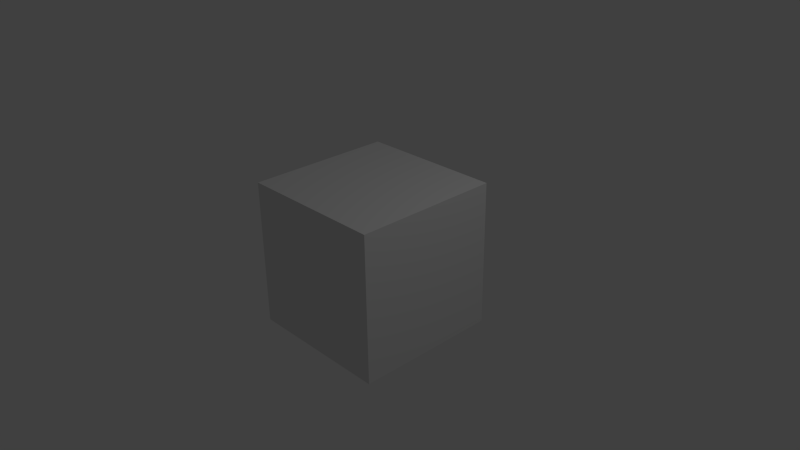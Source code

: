 # Source: flippedCube.blend  (saved by Blender 2.75.0; exported with 4.5.12 LTS)
import bpy
from mathutils import Matrix  # noqa: F401  (used for matrix-valued properties, if any)

bpy.ops.wm.read_factory_settings(use_empty=True)
scene = bpy.context.scene
scene.name = 'Scene'

# ---- collections
col_collection_1 = bpy.data.collections.new('Collection 1'); scene.collection.children.link(col_collection_1)

# ---- materials (node trees are filled in below, after node groups)
mat_material = bpy.data.materials.new('Material')
mat_material.alpha_threshold = 0.0
mat_material.use_transparent_shadow = False
mat_material.roughness = 0.5
mat_material.line_color = (0.0, 0.0, 0.0, 1.0)

# ---- material node trees

# ---- world
world_world = bpy.data.worlds.new('World'); scene.world = world_world
world_world.color = (0.05088, 0.05088, 0.05088)
world_world.use_sun_shadow = False
world_world.sun_shadow_jitter_overblur = 0.0
world_world.cycles.sampling_method = 'MANUAL'
world_world.cycles.sample_map_resolution = 256

# ---- cameras
cam_camera = bpy.data.cameras.new('Camera')
cam_camera.clip_end = 100.0
cam_camera.lens = 35.0
cam_camera.sensor_width = 32.0
cam_camera.sensor_height = 18.0
cam_camera.ortho_scale = 7.314
cam_camera.dof.focus_distance = 0.0
cam_camera.dof.aperture_fstop = 128.0

# ---- lights
light_lamp = bpy.data.lights.new('Lamp', 'POINT')
light_lamp.transmission_factor = 0.0
light_lamp.cutoff_distance = 30.0
light_lamp.energy = 100.0
light_lamp.shadow_buffer_clip_start = 1.001
light_lamp.shadow_soft_size = 0.1
light_lamp.shadow_maximum_resolution = 0.006
light_lamp.use_absolute_resolution = True
light_lamp.cycles.use_multiple_importance_sampling = False

# ---- meshes
me_cube = bpy.data.meshes.new('Cube')
me_cube.from_pydata([(1.0, 1.0, -1.0), (1.0, -1.0, -1.0), (-1.0, -1.0, -1.0), (-1.0, 1.0, -1.0), (1.0, 1.0, 1.0), (1.0, -1.0, 1.0), (-1.0, -1.0, 1.0), (-1.0, 1.0, 1.0)], [], [(0, 3, 2, 1), (4, 5, 6, 7), (0, 1, 5, 4), (1, 2, 6, 5), (2, 3, 7, 6), (4, 7, 3, 0)])
_uv = me_cube.uv_layers.new(name='UVMap')
_uv.uv.foreach_set('vector', [0.5, 0.75, 0.5, 0.5, 0.25, 0.5, 0.25, 0.75, 0.5, 8.665e-05, 0.25, 8.659e-05, 0.25, 0.25, 0.5, 0.25, 0.5, 0.75, 0.25, 0.75, 0.25, 0.9999, 0.5, 0.9999, 0.25, 0.75, 0.25, 0.5, 8.659e-05, 0.5, 8.659e-05, 0.75, 0.25, 0.5, 0.5, 0.5, 0.5, 0.25, 0.25, 0.25, 0.75, 0.75, 0.75, 0.5, 0.5, 0.5, 0.5, 0.75])
me_cube.materials.append(mat_material)
me_cube.use_remesh_preserve_volume = False
me_cube.use_remesh_preserve_attributes = False
me_cube.use_mirror_vertex_groups = False
me_cube.update()

# ---- objects
ob_cube = bpy.data.objects.new('Cube', me_cube)
ob_lamp = bpy.data.objects.new('Lamp', light_lamp)
ob_camera = bpy.data.objects.new('Camera', cam_camera)

# ---- transforms, parenting, visibility, modifiers, constraints
ob_cube.location = (0.0, 0.0, 0.0)
ob_cube.lock_rotations_4d = False
ob_cube.empty_display_type = 'ARROWS'
ob_cube.lineart.crease_threshold = 0.0
ob_lamp.location = (4.076, 1.005, 5.904)
ob_lamp.rotation_euler = (0.6503, 0.05522, 1.866)
ob_lamp.lock_rotations_4d = False
ob_lamp.empty_display_type = 'ARROWS'
ob_lamp.color = (0.0, 0.0, 0.0, 0.0)
ob_lamp.lineart.crease_threshold = 0.0
ob_camera.location = (7.481, -6.508, 5.344)
ob_camera.rotation_euler = (1.109, 0.01082, 0.8149)
ob_camera.lock_rotations_4d = False
ob_camera.empty_display_type = 'ARROWS'
ob_camera.color = (0.0, 0.0, 0.0, 0.0)
ob_camera.display_type = 'WIRE'
ob_camera.lineart.crease_threshold = 0.0

# ---- collection membership
col_collection_1.objects.link(ob_cube)
col_collection_1.objects.link(ob_lamp)
col_collection_1.objects.link(ob_camera)

# ---- scene / render settings (as saved in the file)
scene.camera = ob_camera
scene.frame_start = 1; scene.frame_end = 250; scene.frame_set(1)
scene.render.engine = 'BLENDER_EEVEE_NEXT'
scene.render.resolution_percentage = 50
scene.render.dither_intensity = 0.0
scene.cycles.use_denoising = False
scene.cycles.samples = 10
scene.cycles.sampling_pattern = 'TABULATED_SOBOL'
scene.cycles.light_sampling_threshold = 0.0
scene.cycles.use_adaptive_sampling = False
scene.cycles.use_light_tree = False
scene.cycles.blur_glossy = 0.0
scene.cycles.pixel_filter_type = 'GAUSSIAN'
scene.cycles.sample_clamp_indirect = 0.0
scene.view_settings.view_transform = 'Standard'
bpy.context.view_layer.update()

